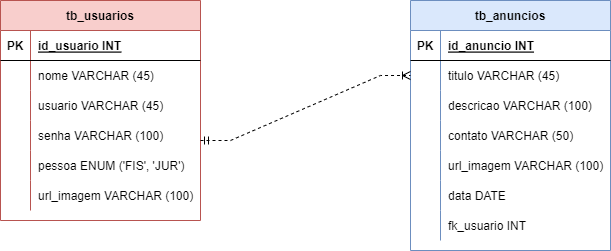

The diagram above was exported from draw.io. Its source (the exported page's mxGraphModel, read from the mxfile embedded in the PNG):
<mxGraphModel dx="1038" dy="489" grid="1" gridSize="10" guides="1" tooltips="1" connect="1" arrows="1" fold="1" page="1" pageScale="1" pageWidth="827" pageHeight="1169" math="0" shadow="0">
  <root>
    <mxCell id="0" />
    <mxCell id="1" parent="0" />
    <mxCell id="Gnz0wROHbhRyqGX2INWC-1" value="tb_usuarios" style="shape=table;startSize=30;container=1;collapsible=1;childLayout=tableLayout;fixedRows=1;rowLines=0;fontStyle=1;align=center;resizeLast=1;fillColor=#f8cecc;strokeColor=#b85450;" vertex="1" parent="1">
      <mxGeometry x="60" y="160" width="200" height="220" as="geometry" />
    </mxCell>
    <mxCell id="Gnz0wROHbhRyqGX2INWC-2" value="" style="shape=tableRow;horizontal=0;startSize=0;swimlaneHead=0;swimlaneBody=0;fillColor=none;collapsible=0;dropTarget=0;points=[[0,0.5],[1,0.5]];portConstraint=eastwest;top=0;left=0;right=0;bottom=1;" vertex="1" parent="Gnz0wROHbhRyqGX2INWC-1">
      <mxGeometry y="30" width="200" height="30" as="geometry" />
    </mxCell>
    <mxCell id="Gnz0wROHbhRyqGX2INWC-3" value="PK" style="shape=partialRectangle;connectable=0;fillColor=none;top=0;left=0;bottom=0;right=0;fontStyle=1;overflow=hidden;" vertex="1" parent="Gnz0wROHbhRyqGX2INWC-2">
      <mxGeometry width="30" height="30" as="geometry">
        <mxRectangle width="30" height="30" as="alternateBounds" />
      </mxGeometry>
    </mxCell>
    <mxCell id="Gnz0wROHbhRyqGX2INWC-4" value="id_usuario INT" style="shape=partialRectangle;connectable=0;fillColor=none;top=0;left=0;bottom=0;right=0;align=left;spacingLeft=6;fontStyle=5;overflow=hidden;" vertex="1" parent="Gnz0wROHbhRyqGX2INWC-2">
      <mxGeometry x="30" width="170" height="30" as="geometry">
        <mxRectangle width="170" height="30" as="alternateBounds" />
      </mxGeometry>
    </mxCell>
    <mxCell id="Gnz0wROHbhRyqGX2INWC-5" value="" style="shape=tableRow;horizontal=0;startSize=0;swimlaneHead=0;swimlaneBody=0;fillColor=none;collapsible=0;dropTarget=0;points=[[0,0.5],[1,0.5]];portConstraint=eastwest;top=0;left=0;right=0;bottom=0;" vertex="1" parent="Gnz0wROHbhRyqGX2INWC-1">
      <mxGeometry y="60" width="200" height="30" as="geometry" />
    </mxCell>
    <mxCell id="Gnz0wROHbhRyqGX2INWC-6" value="" style="shape=partialRectangle;connectable=0;fillColor=none;top=0;left=0;bottom=0;right=0;editable=1;overflow=hidden;" vertex="1" parent="Gnz0wROHbhRyqGX2INWC-5">
      <mxGeometry width="30" height="30" as="geometry">
        <mxRectangle width="30" height="30" as="alternateBounds" />
      </mxGeometry>
    </mxCell>
    <mxCell id="Gnz0wROHbhRyqGX2INWC-7" value="nome VARCHAR (45)" style="shape=partialRectangle;connectable=0;fillColor=none;top=0;left=0;bottom=0;right=0;align=left;spacingLeft=6;overflow=hidden;" vertex="1" parent="Gnz0wROHbhRyqGX2INWC-5">
      <mxGeometry x="30" width="170" height="30" as="geometry">
        <mxRectangle width="170" height="30" as="alternateBounds" />
      </mxGeometry>
    </mxCell>
    <mxCell id="Gnz0wROHbhRyqGX2INWC-8" value="" style="shape=tableRow;horizontal=0;startSize=0;swimlaneHead=0;swimlaneBody=0;fillColor=none;collapsible=0;dropTarget=0;points=[[0,0.5],[1,0.5]];portConstraint=eastwest;top=0;left=0;right=0;bottom=0;" vertex="1" parent="Gnz0wROHbhRyqGX2INWC-1">
      <mxGeometry y="90" width="200" height="30" as="geometry" />
    </mxCell>
    <mxCell id="Gnz0wROHbhRyqGX2INWC-9" value="" style="shape=partialRectangle;connectable=0;fillColor=none;top=0;left=0;bottom=0;right=0;editable=1;overflow=hidden;" vertex="1" parent="Gnz0wROHbhRyqGX2INWC-8">
      <mxGeometry width="30" height="30" as="geometry">
        <mxRectangle width="30" height="30" as="alternateBounds" />
      </mxGeometry>
    </mxCell>
    <mxCell id="Gnz0wROHbhRyqGX2INWC-10" value="usuario VARCHAR (45)" style="shape=partialRectangle;connectable=0;fillColor=none;top=0;left=0;bottom=0;right=0;align=left;spacingLeft=6;overflow=hidden;" vertex="1" parent="Gnz0wROHbhRyqGX2INWC-8">
      <mxGeometry x="30" width="170" height="30" as="geometry">
        <mxRectangle width="170" height="30" as="alternateBounds" />
      </mxGeometry>
    </mxCell>
    <mxCell id="Gnz0wROHbhRyqGX2INWC-11" value="" style="shape=tableRow;horizontal=0;startSize=0;swimlaneHead=0;swimlaneBody=0;fillColor=none;collapsible=0;dropTarget=0;points=[[0,0.5],[1,0.5]];portConstraint=eastwest;top=0;left=0;right=0;bottom=0;" vertex="1" parent="Gnz0wROHbhRyqGX2INWC-1">
      <mxGeometry y="120" width="200" height="30" as="geometry" />
    </mxCell>
    <mxCell id="Gnz0wROHbhRyqGX2INWC-12" value="" style="shape=partialRectangle;connectable=0;fillColor=none;top=0;left=0;bottom=0;right=0;editable=1;overflow=hidden;" vertex="1" parent="Gnz0wROHbhRyqGX2INWC-11">
      <mxGeometry width="30" height="30" as="geometry">
        <mxRectangle width="30" height="30" as="alternateBounds" />
      </mxGeometry>
    </mxCell>
    <mxCell id="Gnz0wROHbhRyqGX2INWC-13" value="senha VARCHAR (100)" style="shape=partialRectangle;connectable=0;fillColor=none;top=0;left=0;bottom=0;right=0;align=left;spacingLeft=6;overflow=hidden;" vertex="1" parent="Gnz0wROHbhRyqGX2INWC-11">
      <mxGeometry x="30" width="170" height="30" as="geometry">
        <mxRectangle width="170" height="30" as="alternateBounds" />
      </mxGeometry>
    </mxCell>
    <mxCell id="Gnz0wROHbhRyqGX2INWC-27" value="" style="shape=tableRow;horizontal=0;startSize=0;swimlaneHead=0;swimlaneBody=0;fillColor=none;collapsible=0;dropTarget=0;points=[[0,0.5],[1,0.5]];portConstraint=eastwest;top=0;left=0;right=0;bottom=0;" vertex="1" parent="Gnz0wROHbhRyqGX2INWC-1">
      <mxGeometry y="150" width="200" height="30" as="geometry" />
    </mxCell>
    <mxCell id="Gnz0wROHbhRyqGX2INWC-28" value="" style="shape=partialRectangle;connectable=0;fillColor=none;top=0;left=0;bottom=0;right=0;editable=1;overflow=hidden;" vertex="1" parent="Gnz0wROHbhRyqGX2INWC-27">
      <mxGeometry width="30" height="30" as="geometry">
        <mxRectangle width="30" height="30" as="alternateBounds" />
      </mxGeometry>
    </mxCell>
    <mxCell id="Gnz0wROHbhRyqGX2INWC-29" value="pessoa ENUM ('FIS', 'JUR')" style="shape=partialRectangle;connectable=0;fillColor=none;top=0;left=0;bottom=0;right=0;align=left;spacingLeft=6;overflow=hidden;" vertex="1" parent="Gnz0wROHbhRyqGX2INWC-27">
      <mxGeometry x="30" width="170" height="30" as="geometry">
        <mxRectangle width="170" height="30" as="alternateBounds" />
      </mxGeometry>
    </mxCell>
    <mxCell id="Gnz0wROHbhRyqGX2INWC-30" value="" style="shape=tableRow;horizontal=0;startSize=0;swimlaneHead=0;swimlaneBody=0;fillColor=none;collapsible=0;dropTarget=0;points=[[0,0.5],[1,0.5]];portConstraint=eastwest;top=0;left=0;right=0;bottom=0;" vertex="1" parent="Gnz0wROHbhRyqGX2INWC-1">
      <mxGeometry y="180" width="200" height="30" as="geometry" />
    </mxCell>
    <mxCell id="Gnz0wROHbhRyqGX2INWC-31" value="" style="shape=partialRectangle;connectable=0;fillColor=none;top=0;left=0;bottom=0;right=0;editable=1;overflow=hidden;" vertex="1" parent="Gnz0wROHbhRyqGX2INWC-30">
      <mxGeometry width="30" height="30" as="geometry">
        <mxRectangle width="30" height="30" as="alternateBounds" />
      </mxGeometry>
    </mxCell>
    <mxCell id="Gnz0wROHbhRyqGX2INWC-32" value="url_imagem VARCHAR (100)" style="shape=partialRectangle;connectable=0;fillColor=none;top=0;left=0;bottom=0;right=0;align=left;spacingLeft=6;overflow=hidden;" vertex="1" parent="Gnz0wROHbhRyqGX2INWC-30">
      <mxGeometry x="30" width="170" height="30" as="geometry">
        <mxRectangle width="170" height="30" as="alternateBounds" />
      </mxGeometry>
    </mxCell>
    <mxCell id="Gnz0wROHbhRyqGX2INWC-14" value="tb_anuncios" style="shape=table;startSize=30;container=1;collapsible=1;childLayout=tableLayout;fixedRows=1;rowLines=0;fontStyle=1;align=center;resizeLast=1;fillColor=#dae8fc;strokeColor=#6c8ebf;" vertex="1" parent="1">
      <mxGeometry x="470" y="160" width="200" height="250" as="geometry" />
    </mxCell>
    <mxCell id="Gnz0wROHbhRyqGX2INWC-15" value="" style="shape=tableRow;horizontal=0;startSize=0;swimlaneHead=0;swimlaneBody=0;fillColor=none;collapsible=0;dropTarget=0;points=[[0,0.5],[1,0.5]];portConstraint=eastwest;top=0;left=0;right=0;bottom=1;" vertex="1" parent="Gnz0wROHbhRyqGX2INWC-14">
      <mxGeometry y="30" width="200" height="30" as="geometry" />
    </mxCell>
    <mxCell id="Gnz0wROHbhRyqGX2INWC-16" value="PK" style="shape=partialRectangle;connectable=0;fillColor=none;top=0;left=0;bottom=0;right=0;fontStyle=1;overflow=hidden;" vertex="1" parent="Gnz0wROHbhRyqGX2INWC-15">
      <mxGeometry width="30" height="30" as="geometry">
        <mxRectangle width="30" height="30" as="alternateBounds" />
      </mxGeometry>
    </mxCell>
    <mxCell id="Gnz0wROHbhRyqGX2INWC-17" value="id_anuncio INT" style="shape=partialRectangle;connectable=0;fillColor=none;top=0;left=0;bottom=0;right=0;align=left;spacingLeft=6;fontStyle=5;overflow=hidden;" vertex="1" parent="Gnz0wROHbhRyqGX2INWC-15">
      <mxGeometry x="30" width="170" height="30" as="geometry">
        <mxRectangle width="170" height="30" as="alternateBounds" />
      </mxGeometry>
    </mxCell>
    <mxCell id="Gnz0wROHbhRyqGX2INWC-18" value="" style="shape=tableRow;horizontal=0;startSize=0;swimlaneHead=0;swimlaneBody=0;fillColor=none;collapsible=0;dropTarget=0;points=[[0,0.5],[1,0.5]];portConstraint=eastwest;top=0;left=0;right=0;bottom=0;" vertex="1" parent="Gnz0wROHbhRyqGX2INWC-14">
      <mxGeometry y="60" width="200" height="30" as="geometry" />
    </mxCell>
    <mxCell id="Gnz0wROHbhRyqGX2INWC-19" value="" style="shape=partialRectangle;connectable=0;fillColor=none;top=0;left=0;bottom=0;right=0;editable=1;overflow=hidden;" vertex="1" parent="Gnz0wROHbhRyqGX2INWC-18">
      <mxGeometry width="30" height="30" as="geometry">
        <mxRectangle width="30" height="30" as="alternateBounds" />
      </mxGeometry>
    </mxCell>
    <mxCell id="Gnz0wROHbhRyqGX2INWC-20" value="titulo VARCHAR (45)" style="shape=partialRectangle;connectable=0;fillColor=none;top=0;left=0;bottom=0;right=0;align=left;spacingLeft=6;overflow=hidden;" vertex="1" parent="Gnz0wROHbhRyqGX2INWC-18">
      <mxGeometry x="30" width="170" height="30" as="geometry">
        <mxRectangle width="170" height="30" as="alternateBounds" />
      </mxGeometry>
    </mxCell>
    <mxCell id="Gnz0wROHbhRyqGX2INWC-21" value="" style="shape=tableRow;horizontal=0;startSize=0;swimlaneHead=0;swimlaneBody=0;fillColor=none;collapsible=0;dropTarget=0;points=[[0,0.5],[1,0.5]];portConstraint=eastwest;top=0;left=0;right=0;bottom=0;" vertex="1" parent="Gnz0wROHbhRyqGX2INWC-14">
      <mxGeometry y="90" width="200" height="30" as="geometry" />
    </mxCell>
    <mxCell id="Gnz0wROHbhRyqGX2INWC-22" value="" style="shape=partialRectangle;connectable=0;fillColor=none;top=0;left=0;bottom=0;right=0;editable=1;overflow=hidden;" vertex="1" parent="Gnz0wROHbhRyqGX2INWC-21">
      <mxGeometry width="30" height="30" as="geometry">
        <mxRectangle width="30" height="30" as="alternateBounds" />
      </mxGeometry>
    </mxCell>
    <mxCell id="Gnz0wROHbhRyqGX2INWC-23" value="descricao VARCHAR (100)" style="shape=partialRectangle;connectable=0;fillColor=none;top=0;left=0;bottom=0;right=0;align=left;spacingLeft=6;overflow=hidden;" vertex="1" parent="Gnz0wROHbhRyqGX2INWC-21">
      <mxGeometry x="30" width="170" height="30" as="geometry">
        <mxRectangle width="170" height="30" as="alternateBounds" />
      </mxGeometry>
    </mxCell>
    <mxCell id="Gnz0wROHbhRyqGX2INWC-24" value="" style="shape=tableRow;horizontal=0;startSize=0;swimlaneHead=0;swimlaneBody=0;fillColor=none;collapsible=0;dropTarget=0;points=[[0,0.5],[1,0.5]];portConstraint=eastwest;top=0;left=0;right=0;bottom=0;" vertex="1" parent="Gnz0wROHbhRyqGX2INWC-14">
      <mxGeometry y="120" width="200" height="30" as="geometry" />
    </mxCell>
    <mxCell id="Gnz0wROHbhRyqGX2INWC-25" value="" style="shape=partialRectangle;connectable=0;fillColor=none;top=0;left=0;bottom=0;right=0;editable=1;overflow=hidden;" vertex="1" parent="Gnz0wROHbhRyqGX2INWC-24">
      <mxGeometry width="30" height="30" as="geometry">
        <mxRectangle width="30" height="30" as="alternateBounds" />
      </mxGeometry>
    </mxCell>
    <mxCell id="Gnz0wROHbhRyqGX2INWC-26" value="contato VARCHAR (50)" style="shape=partialRectangle;connectable=0;fillColor=none;top=0;left=0;bottom=0;right=0;align=left;spacingLeft=6;overflow=hidden;" vertex="1" parent="Gnz0wROHbhRyqGX2INWC-24">
      <mxGeometry x="30" width="170" height="30" as="geometry">
        <mxRectangle width="170" height="30" as="alternateBounds" />
      </mxGeometry>
    </mxCell>
    <mxCell id="Gnz0wROHbhRyqGX2INWC-34" value="" style="shape=tableRow;horizontal=0;startSize=0;swimlaneHead=0;swimlaneBody=0;fillColor=none;collapsible=0;dropTarget=0;points=[[0,0.5],[1,0.5]];portConstraint=eastwest;top=0;left=0;right=0;bottom=0;" vertex="1" parent="Gnz0wROHbhRyqGX2INWC-14">
      <mxGeometry y="150" width="200" height="30" as="geometry" />
    </mxCell>
    <mxCell id="Gnz0wROHbhRyqGX2INWC-35" value="" style="shape=partialRectangle;connectable=0;fillColor=none;top=0;left=0;bottom=0;right=0;editable=1;overflow=hidden;" vertex="1" parent="Gnz0wROHbhRyqGX2INWC-34">
      <mxGeometry width="30" height="30" as="geometry">
        <mxRectangle width="30" height="30" as="alternateBounds" />
      </mxGeometry>
    </mxCell>
    <mxCell id="Gnz0wROHbhRyqGX2INWC-36" value="url_imagem VARCHAR (100)" style="shape=partialRectangle;connectable=0;fillColor=none;top=0;left=0;bottom=0;right=0;align=left;spacingLeft=6;overflow=hidden;" vertex="1" parent="Gnz0wROHbhRyqGX2INWC-34">
      <mxGeometry x="30" width="170" height="30" as="geometry">
        <mxRectangle width="170" height="30" as="alternateBounds" />
      </mxGeometry>
    </mxCell>
    <mxCell id="Gnz0wROHbhRyqGX2INWC-37" value="" style="shape=tableRow;horizontal=0;startSize=0;swimlaneHead=0;swimlaneBody=0;fillColor=none;collapsible=0;dropTarget=0;points=[[0,0.5],[1,0.5]];portConstraint=eastwest;top=0;left=0;right=0;bottom=0;" vertex="1" parent="Gnz0wROHbhRyqGX2INWC-14">
      <mxGeometry y="180" width="200" height="30" as="geometry" />
    </mxCell>
    <mxCell id="Gnz0wROHbhRyqGX2INWC-38" value="" style="shape=partialRectangle;connectable=0;fillColor=none;top=0;left=0;bottom=0;right=0;editable=1;overflow=hidden;" vertex="1" parent="Gnz0wROHbhRyqGX2INWC-37">
      <mxGeometry width="30" height="30" as="geometry">
        <mxRectangle width="30" height="30" as="alternateBounds" />
      </mxGeometry>
    </mxCell>
    <mxCell id="Gnz0wROHbhRyqGX2INWC-39" value="data DATE" style="shape=partialRectangle;connectable=0;fillColor=none;top=0;left=0;bottom=0;right=0;align=left;spacingLeft=6;overflow=hidden;" vertex="1" parent="Gnz0wROHbhRyqGX2INWC-37">
      <mxGeometry x="30" width="170" height="30" as="geometry">
        <mxRectangle width="170" height="30" as="alternateBounds" />
      </mxGeometry>
    </mxCell>
    <mxCell id="Gnz0wROHbhRyqGX2INWC-40" value="" style="shape=tableRow;horizontal=0;startSize=0;swimlaneHead=0;swimlaneBody=0;fillColor=none;collapsible=0;dropTarget=0;points=[[0,0.5],[1,0.5]];portConstraint=eastwest;top=0;left=0;right=0;bottom=0;" vertex="1" parent="Gnz0wROHbhRyqGX2INWC-14">
      <mxGeometry y="210" width="200" height="30" as="geometry" />
    </mxCell>
    <mxCell id="Gnz0wROHbhRyqGX2INWC-41" value="" style="shape=partialRectangle;connectable=0;fillColor=none;top=0;left=0;bottom=0;right=0;editable=1;overflow=hidden;" vertex="1" parent="Gnz0wROHbhRyqGX2INWC-40">
      <mxGeometry width="30" height="30" as="geometry">
        <mxRectangle width="30" height="30" as="alternateBounds" />
      </mxGeometry>
    </mxCell>
    <mxCell id="Gnz0wROHbhRyqGX2INWC-42" value="fk_usuario INT" style="shape=partialRectangle;connectable=0;fillColor=none;top=0;left=0;bottom=0;right=0;align=left;spacingLeft=6;overflow=hidden;" vertex="1" parent="Gnz0wROHbhRyqGX2INWC-40">
      <mxGeometry x="30" width="170" height="30" as="geometry">
        <mxRectangle width="170" height="30" as="alternateBounds" />
      </mxGeometry>
    </mxCell>
    <mxCell id="Gnz0wROHbhRyqGX2INWC-33" value="" style="edgeStyle=entityRelationEdgeStyle;fontSize=12;html=1;endArrow=ERoneToMany;startArrow=ERmandOne;rounded=0;entryX=0;entryY=0.5;entryDx=0;entryDy=0;strokeColor=default;dashed=1;" edge="1" parent="1" target="Gnz0wROHbhRyqGX2INWC-18">
      <mxGeometry width="100" height="100" relative="1" as="geometry">
        <mxPoint x="260" y="300" as="sourcePoint" />
        <mxPoint x="360" y="200" as="targetPoint" />
      </mxGeometry>
    </mxCell>
  </root>
</mxGraphModel>